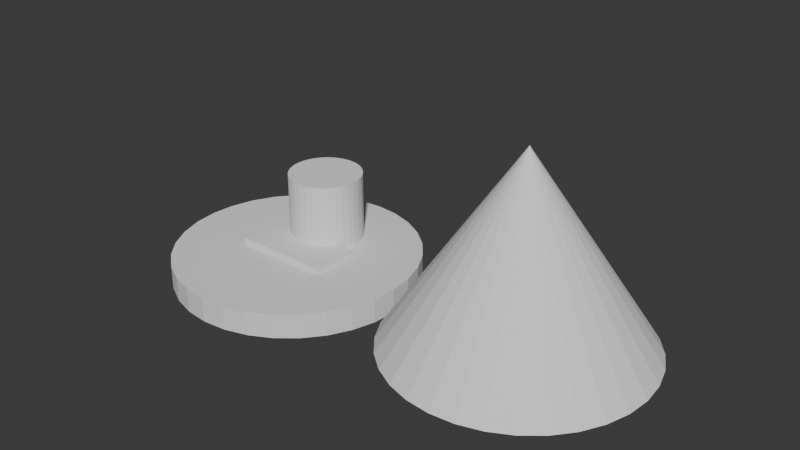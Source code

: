 # Source: parts.blend  (saved by Blender 4.1.23; exported with 4.5.12 LTS)
import bpy
from mathutils import Matrix  # noqa: F401  (used for matrix-valued properties, if any)

bpy.ops.wm.read_factory_settings(use_empty=True)
scene = bpy.context.scene
scene.name = 'Scene'

# ---- collections
col_collection = bpy.data.collections.new('Collection'); scene.collection.children.link(col_collection)

# ---- world
world_world = bpy.data.worlds.new('World'); scene.world = world_world
world_world.use_nodes = True; world_world.node_tree.nodes.clear()
_N = world_world.node_tree.nodes; _L = world_world.node_tree.links
n0 = _N.new('ShaderNodeOutputWorld'); n0.name = 'World Output'; n0.location = (300, 300)
n1 = _N.new('ShaderNodeBackground'); n1.name = 'Background'; n1.location = (10, 300)
n1.inputs[0].default_value = (0.05088, 0.05088, 0.05088, 1.0)
_L.new(n1.outputs[0], n0.inputs[0])
n0.is_active_output = True
world_world.color = (0.05088, 0.05088, 0.05088)
world_world.use_sun_shadow = False
world_world.sun_shadow_jitter_overblur = 0.0

# ---- meshes
me_m_disk = bpy.data.meshes.new('m_disk')
me_m_disk.from_pydata([(0.0, 10.0, -1.0), (0.0, 10.0, 1.0), (1.951, 9.808, -1.0), (1.951, 9.808, 1.0), (3.827, 9.239, -1.0), (3.827, 9.239, 1.0), (5.556, 8.315, -1.0), (5.556, 8.315, 1.0), (7.071, 7.071, -1.0), (7.071, 7.071, 1.0), (8.315, 5.556, -1.0), (8.315, 5.556, 1.0), (9.239, 3.827, -1.0), (9.239, 3.827, 1.0), (9.808, 1.951, -1.0), (9.808, 1.951, 1.0), (10.0, 0.0, -1.0), (10.0, 0.0, 1.0), (9.808, -1.951, -1.0), (9.808, -1.951, 1.0), (9.239, -3.827, -1.0), (9.239, -3.827, 1.0), (8.315, -5.556, -1.0), (8.315, -5.556, 1.0), (7.071, -7.071, -1.0), (7.071, -7.071, 1.0), (5.556, -8.315, -1.0), (5.556, -8.315, 1.0), (3.827, -9.239, -1.0), (3.827, -9.239, 1.0), (1.951, -9.808, -1.0), (1.951, -9.808, 1.0), (0.0, -10.0, -1.0), (0.0, -10.0, 1.0), (-1.951, -9.808, -1.0), (-1.951, -9.808, 1.0), (-3.827, -9.239, -1.0), (-3.827, -9.239, 1.0), (-5.556, -8.315, -1.0), (-5.556, -8.315, 1.0), (-7.071, -7.071, -1.0), (-7.071, -7.071, 1.0), (-8.315, -5.556, -1.0), (-8.315, -5.556, 1.0), (-9.239, -3.827, -1.0), (-9.239, -3.827, 1.0), (-9.808, -1.951, -1.0), (-9.808, -1.951, 1.0), (-10.0, 0.0, -1.0), (-10.0, 0.0, 1.0), (-9.808, 1.951, -1.0), (-9.808, 1.951, 1.0), (-9.239, 3.827, -1.0), (-9.239, 3.827, 1.0), (-8.315, 5.556, -1.0), (-8.315, 5.556, 1.0), (-7.071, 7.071, -1.0), (-7.071, 7.071, 1.0), (-5.556, 8.315, -1.0), (-5.556, 8.315, 1.0), (-3.827, 9.239, -1.0), (-3.827, 9.239, 1.0), (-1.951, 9.808, -1.0), (-1.951, 9.808, 1.0)], [], [(0, 1, 3, 2), (2, 3, 5, 4), (4, 5, 7, 6), (6, 7, 9, 8), (8, 9, 11, 10), (10, 11, 13, 12), (12, 13, 15, 14), (14, 15, 17, 16), (16, 17, 19, 18), (18, 19, 21, 20), (20, 21, 23, 22), (22, 23, 25, 24), (24, 25, 27, 26), (26, 27, 29, 28), (28, 29, 31, 30), (30, 31, 33, 32), (32, 33, 35, 34), (34, 35, 37, 36), (36, 37, 39, 38), (38, 39, 41, 40), (40, 41, 43, 42), (42, 43, 45, 44), (44, 45, 47, 46), (46, 47, 49, 48), (48, 49, 51, 50), (50, 51, 53, 52), (52, 53, 55, 54), (54, 55, 57, 56), (56, 57, 59, 58), (58, 59, 61, 60), (3, 1, 63, 61, 59, 57, 55, 53, 51, 49, 47, 45, 43, 41, 39, 37, 35, 33, 31, 29, 27, 25, 23, 21, 19, 17, 15, 13, 11, 9, 7, 5), (60, 61, 63, 62), (62, 63, 1, 0), (0, 2, 4, 6, 8, 10, 12, 14, 16, 18, 20, 22, 24, 26, 28, 30, 32, 34, 36, 38, 40, 42, 44, 46, 48, 50, 52, 54, 56, 58, 60, 62)])
_uv = me_m_disk.uv_layers.new(name='UVMap')
_uv.uv.foreach_set('vector', [1.0, 0.5, 1.0, 1.0, 0.9688, 1.0, 0.9688, 0.5, 0.9688, 0.5, 0.9688, 1.0, 0.9375, 1.0, 0.9375, 0.5, 0.9375, 0.5, 0.9375, 1.0, 0.9062, 1.0, 0.9062, 0.5, 0.9062, 0.5, 0.9062, 1.0, 0.875, 1.0, 0.875, 0.5, 0.875, 0.5, 0.875, 1.0, 0.8438, 1.0, 0.8438, 0.5, 0.8438, 0.5, 0.8438, 1.0, 0.8125, 1.0, 0.8125, 0.5, 0.8125, 0.5, 0.8125, 1.0, 0.7812, 1.0, 0.7812, 0.5, 0.7812, 0.5, 0.7812, 1.0, 0.75, 1.0, 0.75, 0.5, 0.75, 0.5, 0.75, 1.0, 0.7188, 1.0, 0.7188, 0.5, 0.7188, 0.5, 0.7188, 1.0, 0.6875, 1.0, 0.6875, 0.5, 0.6875, 0.5, 0.6875, 1.0, 0.6562, 1.0, 0.6562, 0.5, 0.6562, 0.5, 0.6562, 1.0, 0.625, 1.0, 0.625, 0.5, 0.625, 0.5, 0.625, 1.0, 0.5938, 1.0, 0.5938, 0.5, 0.5938, 0.5, 0.5938, 1.0, 0.5625, 1.0, 0.5625, 0.5, 0.5625, 0.5, 0.5625, 1.0, 0.5312, 1.0, 0.5312, 0.5, 0.5312, 0.5, 0.5312, 1.0, 0.5, 1.0, 0.5, 0.5, 0.5, 0.5, 0.5, 1.0, 0.4688, 1.0, 0.4688, 0.5, 0.4688, 0.5, 0.4688, 1.0, 0.4375, 1.0, 0.4375, 0.5, 0.4375, 0.5, 0.4375, 1.0, 0.4062, 1.0, 0.4062, 0.5, 0.4062, 0.5, 0.4062, 1.0, 0.375, 1.0, 0.375, 0.5, 0.375, 0.5, 0.375, 1.0, 0.3438, 1.0, 0.3438, 0.5, 0.3438, 0.5, 0.3438, 1.0, 0.3125, 1.0, 0.3125, 0.5, 0.3125, 0.5, 0.3125, 1.0, 0.2812, 1.0, 0.2812, 0.5, 0.2812, 0.5, 0.2812, 1.0, 0.25, 1.0, 0.25, 0.5, 0.25, 0.5, 0.25, 1.0, 0.2188, 1.0, 0.2188, 0.5, 0.2188, 0.5, 0.2188, 1.0, 0.1875, 1.0, 0.1875, 0.5, 0.1875, 0.5, 0.1875, 1.0, 0.1562, 1.0, 0.1562, 0.5, 0.1562, 0.5, 0.1562, 1.0, 0.125, 1.0, 0.125, 0.5, 0.125, 0.5, 0.125, 1.0, 0.09375, 1.0, 0.09375, 0.5, 0.09375, 0.5, 0.09375, 1.0, 0.0625, 1.0, 0.0625, 0.5, 0.2968, 0.4854, 0.25, 0.49, 0.2032, 0.4854, 0.1582, 0.4717, 0.1167, 0.4496, 0.08029, 0.4197, 0.05045, 0.3833, 0.02827, 0.3418, 0.01461, 0.2968, 0.01, 0.25, 0.01461, 0.2032, 0.02827, 0.1582, 0.05045, 0.1167, 0.08029, 0.08029, 0.1167, 0.05045, 0.1582, 0.02827, 0.2032, 0.01461, 0.25, 0.01, 0.2968, 0.01461, 0.3418, 0.02827, 0.3833, 0.05045, 0.4197, 0.08029, 0.4496, 0.1167, 0.4717, 0.1582, 0.4854, 0.2032, 0.49, 0.25, 0.4854, 0.2968, 0.4717, 0.3418, 0.4496, 0.3833, 0.4197, 0.4197, 0.3833, 0.4496, 0.3418, 0.4717, 0.0625, 0.5, 0.0625, 1.0, 0.03125, 1.0, 0.03125, 0.5, 0.03125, 0.5, 0.03125, 1.0, 0.0, 1.0, 0.0, 0.5, 0.75, 0.49, 0.7968, 0.4854, 0.8418, 0.4717, 0.8833, 0.4496, 0.9197, 0.4197, 0.9496, 0.3833, 0.9717, 0.3418, 0.9854, 0.2968, 0.99, 0.25, 0.9854, 0.2032, 0.9717, 0.1582, 0.9496, 0.1167, 0.9197, 0.08029, 0.8833, 0.05045, 0.8418, 0.02827, 0.7968, 0.01461, 0.75, 0.01, 0.7032, 0.01461, 0.6582, 0.02827, 0.6167, 0.05045, 0.5803, 0.08029, 0.5504, 0.1167, 0.5283, 0.1582, 0.5146, 0.2032, 0.51, 0.25, 0.5146, 0.2968, 0.5283, 0.3418, 0.5504, 0.3833, 0.5803, 0.4197, 0.6167, 0.4496, 0.6582, 0.4717, 0.7032, 0.4854])
me_m_disk.update()
me_m_roof = bpy.data.meshes.new('m_roof')
me_m_roof.from_pydata([(0.0, 10.0, -7.5), (1.951, 9.808, -7.5), (3.827, 9.239, -7.5), (5.556, 8.315, -7.5), (7.071, 7.071, -7.5), (8.315, 5.556, -7.5), (9.239, 3.827, -7.5), (9.808, 1.951, -7.5), (10.0, 0.0, -7.5), (9.808, -1.951, -7.5), (9.239, -3.827, -7.5), (8.315, -5.556, -7.5), (7.071, -7.071, -7.5), (5.556, -8.315, -7.5), (3.827, -9.239, -7.5), (1.951, -9.808, -7.5), (0.0, -10.0, -7.5), (-1.951, -9.808, -7.5), (-3.827, -9.239, -7.5), (-5.556, -8.315, -7.5), (-7.071, -7.071, -7.5), (-8.315, -5.556, -7.5), (-9.239, -3.827, -7.5), (-9.808, -1.951, -7.5), (-10.0, 0.0, -7.5), (-9.808, 1.951, -7.5), (-9.239, 3.827, -7.5), (-8.315, 5.556, -7.5), (-7.071, 7.071, -7.5), (-5.556, 8.315, -7.5), (-3.827, 9.239, -7.5), (-1.951, 9.808, -7.5), (0.0, 0.0, 7.5)], [], [(0, 32, 1), (1, 32, 2), (2, 32, 3), (3, 32, 4), (4, 32, 5), (5, 32, 6), (6, 32, 7), (7, 32, 8), (8, 32, 9), (9, 32, 10), (10, 32, 11), (11, 32, 12), (12, 32, 13), (13, 32, 14), (14, 32, 15), (15, 32, 16), (16, 32, 17), (17, 32, 18), (18, 32, 19), (19, 32, 20), (20, 32, 21), (21, 32, 22), (22, 32, 23), (23, 32, 24), (24, 32, 25), (25, 32, 26), (26, 32, 27), (27, 32, 28), (28, 32, 29), (29, 32, 30), (0, 1, 2, 3, 4, 5, 6, 7, 8, 9, 10, 11, 12, 13, 14, 15, 16, 17, 18, 19, 20, 21, 22, 23, 24, 25, 26, 27, 28, 29, 30, 31), (30, 32, 31), (31, 32, 0)])
_uv = me_m_roof.uv_layers.new(name='UVMap')
_uv.uv.foreach_set('vector', [0.25, 0.49, 0.25, 0.25, 0.2968, 0.4854, 0.2968, 0.4854, 0.25, 0.25, 0.3418, 0.4717, 0.3418, 0.4717, 0.25, 0.25, 0.3833, 0.4496, 0.3833, 0.4496, 0.25, 0.25, 0.4197, 0.4197, 0.4197, 0.4197, 0.25, 0.25, 0.4496, 0.3833, 0.4496, 0.3833, 0.25, 0.25, 0.4717, 0.3418, 0.4717, 0.3418, 0.25, 0.25, 0.4854, 0.2968, 0.4854, 0.2968, 0.25, 0.25, 0.49, 0.25, 0.49, 0.25, 0.25, 0.25, 0.4854, 0.2032, 0.4854, 0.2032, 0.25, 0.25, 0.4717, 0.1582, 0.4717, 0.1582, 0.25, 0.25, 0.4496, 0.1167, 0.4496, 0.1167, 0.25, 0.25, 0.4197, 0.08029, 0.4197, 0.08029, 0.25, 0.25, 0.3833, 0.05045, 0.3833, 0.05045, 0.25, 0.25, 0.3418, 0.02827, 0.3418, 0.02827, 0.25, 0.25, 0.2968, 0.01461, 0.2968, 0.01461, 0.25, 0.25, 0.25, 0.01, 0.25, 0.01, 0.25, 0.25, 0.2032, 0.01461, 0.2032, 0.01461, 0.25, 0.25, 0.1582, 0.02827, 0.1582, 0.02827, 0.25, 0.25, 0.1167, 0.05045, 0.1167, 0.05045, 0.25, 0.25, 0.08029, 0.08029, 0.08029, 0.08029, 0.25, 0.25, 0.05045, 0.1167, 0.05045, 0.1167, 0.25, 0.25, 0.02827, 0.1582, 0.02827, 0.1582, 0.25, 0.25, 0.01461, 0.2032, 0.01461, 0.2032, 0.25, 0.25, 0.01, 0.25, 0.01, 0.25, 0.25, 0.25, 0.01461, 0.2968, 0.01461, 0.2968, 0.25, 0.25, 0.02827, 0.3418, 0.02827, 0.3418, 0.25, 0.25, 0.05045, 0.3833, 0.05045, 0.3833, 0.25, 0.25, 0.08029, 0.4197, 0.08029, 0.4197, 0.25, 0.25, 0.1167, 0.4496, 0.1167, 0.4496, 0.25, 0.25, 0.1582, 0.4717, 0.75, 0.49, 0.7968, 0.4854, 0.8418, 0.4717, 0.8833, 0.4496, 0.9197, 0.4197, 0.9496, 0.3833, 0.9717, 0.3418, 0.9854, 0.2968, 0.99, 0.25, 0.9854, 0.2032, 0.9717, 0.1582, 0.9496, 0.1167, 0.9197, 0.08029, 0.8833, 0.05045, 0.8418, 0.02827, 0.7968, 0.01461, 0.75, 0.01, 0.7032, 0.01461, 0.6582, 0.02827, 0.6167, 0.05045, 0.5803, 0.08029, 0.5504, 0.1167, 0.5283, 0.1582, 0.5146, 0.2032, 0.51, 0.25, 0.5146, 0.2968, 0.5283, 0.3418, 0.5504, 0.3833, 0.5803, 0.4197, 0.6167, 0.4496, 0.6582, 0.4717, 0.7032, 0.4854, 0.1582, 0.4717, 0.25, 0.25, 0.2032, 0.4854, 0.2032, 0.4854, 0.25, 0.25, 0.25, 0.49])
me_m_roof.update()
me_m_pillar = bpy.data.meshes.new('m_pillar')
me_m_pillar.from_pydata([(0.0, 3.0, -4.0), (0.0, 3.0, 4.0), (0.5853, 2.942, -4.0), (0.5853, 2.942, 4.0), (1.148, 2.772, -4.0), (1.148, 2.772, 4.0), (1.667, 2.494, -4.0), (1.667, 2.494, 4.0), (2.121, 2.121, -4.0), (2.121, 2.121, 4.0), (2.494, 1.667, -4.0), (2.494, 1.667, 4.0), (2.772, 1.148, -4.0), (2.772, 1.148, 4.0), (2.942, 0.5853, -4.0), (2.942, 0.5853, 4.0), (3.0, 0.0, -4.0), (3.0, 0.0, 4.0), (2.942, -0.5853, -4.0), (2.942, -0.5853, 4.0), (2.772, -1.148, -4.0), (2.772, -1.148, 4.0), (2.494, -1.667, -4.0), (2.494, -1.667, 4.0), (2.121, -2.121, -4.0), (2.121, -2.121, 4.0), (1.667, -2.494, -4.0), (1.667, -2.494, 4.0), (1.148, -2.772, -4.0), (1.148, -2.772, 4.0), (0.5853, -2.942, -4.0), (0.5853, -2.942, 4.0), (0.0, -3.0, -4.0), (0.0, -3.0, 4.0), (-0.5853, -2.942, -4.0), (-0.5853, -2.942, 4.0), (-1.148, -2.772, -4.0), (-1.148, -2.772, 4.0), (-1.667, -2.494, -4.0), (-1.667, -2.494, 4.0), (-2.121, -2.121, -4.0), (-2.121, -2.121, 4.0), (-2.494, -1.667, -4.0), (-2.494, -1.667, 4.0), (-2.772, -1.148, -4.0), (-2.772, -1.148, 4.0), (-2.942, -0.5853, -4.0), (-2.942, -0.5853, 4.0), (-3.0, 0.0, -4.0), (-3.0, 0.0, 4.0), (-2.942, 0.5853, -4.0), (-2.942, 0.5853, 4.0), (-2.772, 1.148, -4.0), (-2.772, 1.148, 4.0), (-2.494, 1.667, -4.0), (-2.494, 1.667, 4.0), (-2.121, 2.121, -4.0), (-2.121, 2.121, 4.0), (-1.667, 2.494, -4.0), (-1.667, 2.494, 4.0), (-1.148, 2.772, -4.0), (-1.148, 2.772, 4.0), (-0.5853, 2.942, -4.0), (-0.5853, 2.942, 4.0)], [], [(0, 1, 3, 2), (2, 3, 5, 4), (4, 5, 7, 6), (6, 7, 9, 8), (8, 9, 11, 10), (10, 11, 13, 12), (12, 13, 15, 14), (14, 15, 17, 16), (16, 17, 19, 18), (18, 19, 21, 20), (20, 21, 23, 22), (22, 23, 25, 24), (24, 25, 27, 26), (26, 27, 29, 28), (28, 29, 31, 30), (30, 31, 33, 32), (32, 33, 35, 34), (34, 35, 37, 36), (36, 37, 39, 38), (38, 39, 41, 40), (40, 41, 43, 42), (42, 43, 45, 44), (44, 45, 47, 46), (46, 47, 49, 48), (48, 49, 51, 50), (50, 51, 53, 52), (52, 53, 55, 54), (54, 55, 57, 56), (56, 57, 59, 58), (58, 59, 61, 60), (3, 1, 63, 61, 59, 57, 55, 53, 51, 49, 47, 45, 43, 41, 39, 37, 35, 33, 31, 29, 27, 25, 23, 21, 19, 17, 15, 13, 11, 9, 7, 5), (60, 61, 63, 62), (62, 63, 1, 0), (0, 2, 4, 6, 8, 10, 12, 14, 16, 18, 20, 22, 24, 26, 28, 30, 32, 34, 36, 38, 40, 42, 44, 46, 48, 50, 52, 54, 56, 58, 60, 62)])
_uv = me_m_pillar.uv_layers.new(name='UVMap')
_uv.uv.foreach_set('vector', [1.0, 0.5, 1.0, 1.0, 0.9688, 1.0, 0.9688, 0.5, 0.9688, 0.5, 0.9688, 1.0, 0.9375, 1.0, 0.9375, 0.5, 0.9375, 0.5, 0.9375, 1.0, 0.9062, 1.0, 0.9062, 0.5, 0.9062, 0.5, 0.9062, 1.0, 0.875, 1.0, 0.875, 0.5, 0.875, 0.5, 0.875, 1.0, 0.8438, 1.0, 0.8438, 0.5, 0.8438, 0.5, 0.8438, 1.0, 0.8125, 1.0, 0.8125, 0.5, 0.8125, 0.5, 0.8125, 1.0, 0.7812, 1.0, 0.7812, 0.5, 0.7812, 0.5, 0.7812, 1.0, 0.75, 1.0, 0.75, 0.5, 0.75, 0.5, 0.75, 1.0, 0.7188, 1.0, 0.7188, 0.5, 0.7188, 0.5, 0.7188, 1.0, 0.6875, 1.0, 0.6875, 0.5, 0.6875, 0.5, 0.6875, 1.0, 0.6562, 1.0, 0.6562, 0.5, 0.6562, 0.5, 0.6562, 1.0, 0.625, 1.0, 0.625, 0.5, 0.625, 0.5, 0.625, 1.0, 0.5938, 1.0, 0.5938, 0.5, 0.5938, 0.5, 0.5938, 1.0, 0.5625, 1.0, 0.5625, 0.5, 0.5625, 0.5, 0.5625, 1.0, 0.5312, 1.0, 0.5312, 0.5, 0.5312, 0.5, 0.5312, 1.0, 0.5, 1.0, 0.5, 0.5, 0.5, 0.5, 0.5, 1.0, 0.4688, 1.0, 0.4688, 0.5, 0.4688, 0.5, 0.4688, 1.0, 0.4375, 1.0, 0.4375, 0.5, 0.4375, 0.5, 0.4375, 1.0, 0.4062, 1.0, 0.4062, 0.5, 0.4062, 0.5, 0.4062, 1.0, 0.375, 1.0, 0.375, 0.5, 0.375, 0.5, 0.375, 1.0, 0.3438, 1.0, 0.3438, 0.5, 0.3438, 0.5, 0.3438, 1.0, 0.3125, 1.0, 0.3125, 0.5, 0.3125, 0.5, 0.3125, 1.0, 0.2812, 1.0, 0.2812, 0.5, 0.2812, 0.5, 0.2812, 1.0, 0.25, 1.0, 0.25, 0.5, 0.25, 0.5, 0.25, 1.0, 0.2188, 1.0, 0.2188, 0.5, 0.2188, 0.5, 0.2188, 1.0, 0.1875, 1.0, 0.1875, 0.5, 0.1875, 0.5, 0.1875, 1.0, 0.1562, 1.0, 0.1562, 0.5, 0.1562, 0.5, 0.1562, 1.0, 0.125, 1.0, 0.125, 0.5, 0.125, 0.5, 0.125, 1.0, 0.09375, 1.0, 0.09375, 0.5, 0.09375, 0.5, 0.09375, 1.0, 0.0625, 1.0, 0.0625, 0.5, 0.2968, 0.4854, 0.25, 0.49, 0.2032, 0.4854, 0.1582, 0.4717, 0.1167, 0.4496, 0.08029, 0.4197, 0.05045, 0.3833, 0.02827, 0.3418, 0.01461, 0.2968, 0.01, 0.25, 0.01461, 0.2032, 0.02827, 0.1582, 0.05045, 0.1167, 0.08029, 0.08029, 0.1167, 0.05045, 0.1582, 0.02827, 0.2032, 0.01461, 0.25, 0.01, 0.2968, 0.01461, 0.3418, 0.02827, 0.3833, 0.05045, 0.4197, 0.08029, 0.4496, 0.1167, 0.4717, 0.1582, 0.4854, 0.2032, 0.49, 0.25, 0.4854, 0.2968, 0.4717, 0.3418, 0.4496, 0.3833, 0.4197, 0.4197, 0.3833, 0.4496, 0.3418, 0.4717, 0.0625, 0.5, 0.0625, 1.0, 0.03125, 1.0, 0.03125, 0.5, 0.03125, 0.5, 0.03125, 1.0, 0.0, 1.0, 0.0, 0.5, 0.75, 0.49, 0.7968, 0.4854, 0.8418, 0.4717, 0.8833, 0.4496, 0.9197, 0.4197, 0.9496, 0.3833, 0.9717, 0.3418, 0.9854, 0.2968, 0.99, 0.25, 0.9854, 0.2032, 0.9717, 0.1582, 0.9496, 0.1167, 0.9197, 0.08029, 0.8833, 0.05045, 0.8418, 0.02827, 0.7968, 0.01461, 0.75, 0.01, 0.7032, 0.01461, 0.6582, 0.02827, 0.6167, 0.05045, 0.5803, 0.08029, 0.5504, 0.1167, 0.5283, 0.1582, 0.5146, 0.2032, 0.51, 0.25, 0.5146, 0.2968, 0.5283, 0.3418, 0.5504, 0.3833, 0.5803, 0.4197, 0.6167, 0.4496, 0.6582, 0.4717, 0.7032, 0.4854])
me_m_pillar.update()
me_m_brick = bpy.data.meshes.new('m_brick')
me_m_brick.from_pydata([(4.0, -2.0, -2.0), (4.0, -2.0, 2.0), (-4.0, -2.0, -2.0), (-4.0, -2.0, 2.0), (4.0, 2.0, -2.0), (4.0, 2.0, 2.0), (-4.0, 2.0, -2.0), (-4.0, 2.0, 2.0)], [], [(0, 1, 3, 2), (2, 3, 7, 6), (6, 7, 5, 4), (4, 5, 1, 0), (2, 6, 4, 0), (7, 3, 1, 5)])
_uv = me_m_brick.uv_layers.new(name='UVMap')
_uv.uv.foreach_set('vector', [0.375, 0.0, 0.625, 0.0, 0.625, 0.25, 0.375, 0.25, 0.375, 0.25, 0.625, 0.25, 0.625, 0.5, 0.375, 0.5, 0.375, 0.5, 0.625, 0.5, 0.625, 0.75, 0.375, 0.75, 0.375, 0.75, 0.625, 0.75, 0.625, 1.0, 0.375, 1.0, 0.125, 0.5, 0.375, 0.5, 0.375, 0.75, 0.125, 0.75, 0.625, 0.5, 0.875, 0.5, 0.875, 0.75, 0.625, 0.75])
me_m_brick.update()

# ---- objects
ob_disk = bpy.data.objects.new('disk', me_m_disk)
ob_roof = bpy.data.objects.new('roof', me_m_roof)
ob_pillar = bpy.data.objects.new('pillar', me_m_pillar)
ob_brick = bpy.data.objects.new('brick', me_m_brick)

# ---- transforms, parenting, visibility, modifiers, constraints
ob_disk.location = (0.0, 0.0, 0.5)
ob_roof.location = (21.23, 0.0, 8.748)
ob_pillar.location = (0.0, 3.453, 2.994)
ob_brick.location = (0.0, 0.0, 0.0)

# ---- collection membership
col_collection.objects.link(ob_disk)
col_collection.objects.link(ob_roof)
col_collection.objects.link(ob_pillar)
col_collection.objects.link(ob_brick)

# ---- scene / render settings (as saved in the file)
scene.frame_start = 1; scene.frame_end = 250; scene.frame_set(1)
scene.render.engine = 'BLENDER_EEVEE_NEXT'
scene.cycles.sampling_pattern = 'TABULATED_SOBOL'
scene.eevee.ray_tracing_options.trace_max_roughness = 0.0
bpy.context.view_layer.update()

# ---- added for rendering (the .blend has no active camera and no usable light): camera, sun
cam_auto = bpy.data.cameras.new('AutoCamera')
cam_auto.lens = 50.0
cam_auto.sensor_width = 36.0
cam_auto.clip_end = 1000.0
ob_auto_camera = bpy.data.objects.new('AutoCamera', cam_auto)
scene.collection.objects.link(ob_auto_camera)
ob_auto_camera.location = (56.2473, -54.7606, 43.6311)
ob_auto_camera.rotation_euler = (1.09748, -7.21219e-08, 0.694738)
scene.camera = ob_auto_camera
light_auto_sun = bpy.data.lights.new('AutoSun', 'SUN')
light_auto_sun.energy = 3.0
light_auto_sun.angle = 0.0523599
ob_auto_sun = bpy.data.objects.new('AutoSun', light_auto_sun)
scene.collection.objects.link(ob_auto_sun)
ob_auto_sun.rotation_euler = (0.872665, 0.174533, 0.523599)
bpy.context.view_layer.update()
